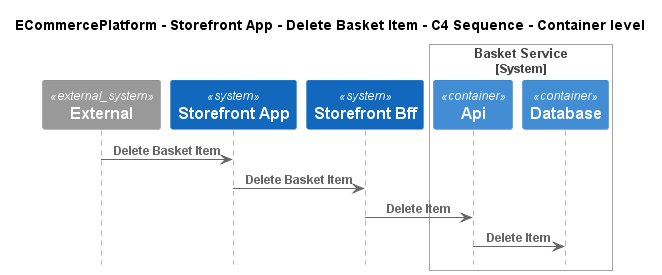

The diagram above was rendered by PlantUML. Its source (embedded in the PNG):
@startuml
!pragma layout smetana
!include ..\..\..\..\..\.c4s\C4_Sequence.puml

title ECommercePlatform - Storefront App - Delete Basket Item - C4 Sequence - Container level

System_Ext(C4InterFlow.SoftwareSystems.ExternalSystem, "External", "")
System(ECommercePlatform.SoftwareSystems.StorefrontApp, "Storefront App", "")
System(ECommercePlatform.SoftwareSystems.StorefrontBff, "Storefront Bff", "")

System_Boundary(ECommercePlatform.SoftwareSystems.BasketService, "Basket Service")
    Container(ECommercePlatform.SoftwareSystems.BasketService.Containers.Api, "Api", "", "")
    Container(ECommercePlatform.SoftwareSystems.BasketService.Containers.Database, "Database", "", "")
Boundary_End()

Rel(C4InterFlow.SoftwareSystems.ExternalSystem, ECommercePlatform.SoftwareSystems.StorefrontApp, "Delete Basket Item")
Rel(ECommercePlatform.SoftwareSystems.StorefrontApp, ECommercePlatform.SoftwareSystems.StorefrontBff, "Delete Basket Item")
Rel(ECommercePlatform.SoftwareSystems.StorefrontBff, ECommercePlatform.SoftwareSystems.BasketService.Containers.Api, "Delete Item")
Rel(ECommercePlatform.SoftwareSystems.BasketService.Containers.Api, ECommercePlatform.SoftwareSystems.BasketService.Containers.Database, "Delete Item")


@enduml